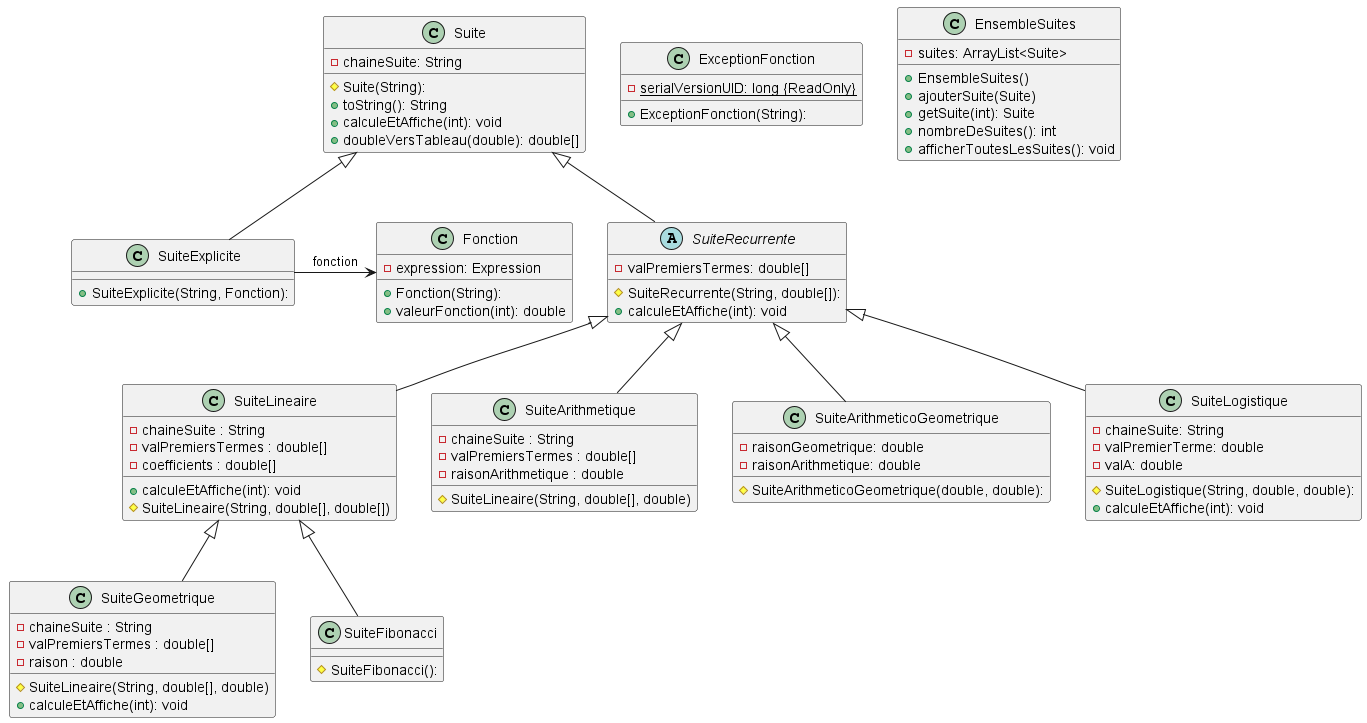

The diagram above was rendered by PlantUML. Its source (embedded in the PNG):
@startuml

class ExceptionFonction {
  - {static} serialVersionUID: long {ReadOnly}
  + ExceptionFonction(String):
}
class Fonction {
  - expression: Expression
  + Fonction(String):
  + valeurFonction(int): double
}
class Suite {
  - chaineSuite: String
  # Suite(String):
  + toString(): String
  + calculeEtAffiche(int): void
  + doubleVersTableau(double): double[]
}
class SuiteExplicite extends Suite {
  + SuiteExplicite(String, Fonction):
}
abstract class SuiteRecurrente extends Suite {
  - valPremiersTermes: double[]
  # SuiteRecurrente(String, double[]):
  + calculeEtAffiche(int): void
}

class SuiteLineaire extends SuiteRecurrente {
  - chaineSuite : String
  - valPremiersTermes : double[]
  - coefficients : double[]
  + calculeEtAffiche(int): void
  # SuiteLineaire(String, double[], double[])
}

class SuiteGeometrique extends SuiteLineaire {
  - chaineSuite : String
  - valPremiersTermes : double[]
  - raison : double
  # SuiteLineaire(String, double[], double)
  + calculeEtAffiche(int): void
}

class SuiteArithmetique extends SuiteRecurrente {
  - chaineSuite : String
  - valPremiersTermes : double[]
  - raisonArithmetique : double
  # SuiteLineaire(String, double[], double)
}


class SuiteArithmeticoGeometrique extends SuiteRecurrente {
  - raisonGeometrique: double
  - raisonArithmetique: double
  # SuiteArithmeticoGeometrique(double, double):
}

class SuiteLogistique extends SuiteRecurrente {
  - chaineSuite: String
  - valPremierTerme: double
  - valA: double
  # SuiteLogistique(String, double, double):
  + calculeEtAffiche(int): void
}

class SuiteFibonacci extends SuiteLineaire {
  # SuiteFibonacci():
}

class EnsembleSuites {
  - suites: ArrayList<Suite>
  + EnsembleSuites()
  + ajouterSuite(Suite)
  + getSuite(int): Suite
  + nombreDeSuites(): int
  + afficherToutesLesSuites(): void
}

SuiteExplicite -> Fonction: fonction

@enduml